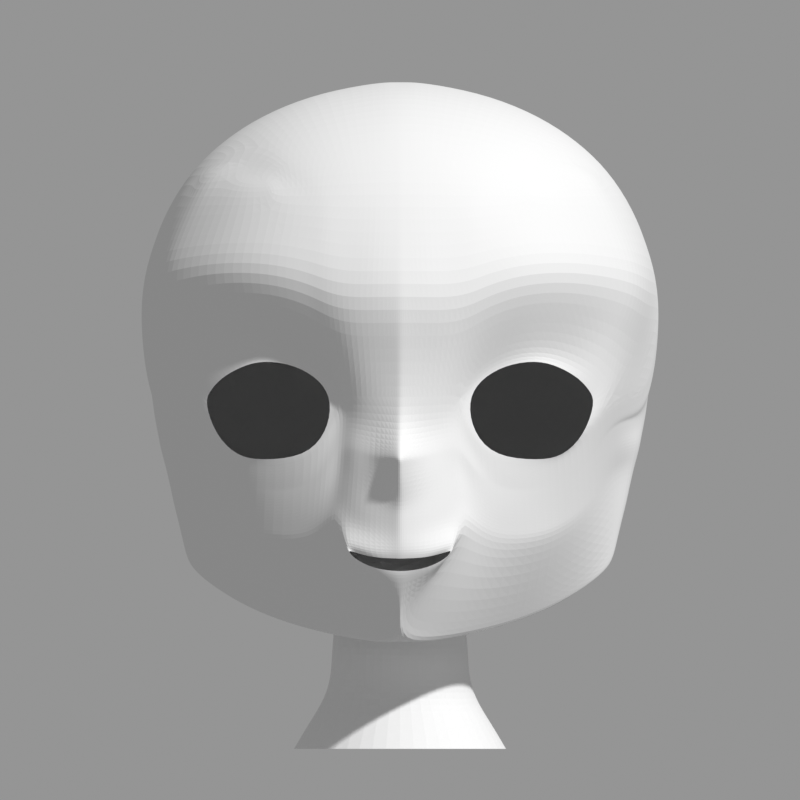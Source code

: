 # Source: face_s10_human.blend  (saved by Blender 5.2.44; exported with 4.5.12 LTS)
import bpy
from mathutils import Matrix  # noqa: F401  (used for matrix-valued properties, if any)

bpy.ops.wm.read_factory_settings(use_empty=True)
scene = bpy.context.scene
scene.name = 'Scene'

# ---- collections
col_ref = bpy.data.collections.new('REF'); scene.collection.children.link(col_ref)
col_model = bpy.data.collections.new('MODEL'); scene.collection.children.link(col_model)
col_guide = bpy.data.collections.new('GUIDE'); scene.collection.children.link(col_guide)

# ---- cameras
cam_cam_front = bpy.data.cameras.new('CAM_front')
cam_cam_front.type = 'ORTHO'
cam_cam_front.clip_start = 0.01
cam_cam_front.clip_end = 10.0
cam_cam_front.ortho_scale = 0.7168
cam_cam_a45 = bpy.data.cameras.new('CAM_a45')
cam_cam_a45.type = 'ORTHO'
cam_cam_a45.clip_start = 0.01
cam_cam_a45.clip_end = 10.0
cam_cam_a45.ortho_scale = 0.7168
cam_cam_side = bpy.data.cameras.new('CAM_side')
cam_cam_side.type = 'ORTHO'
cam_cam_side.clip_start = 0.01
cam_cam_side.clip_end = 10.0
cam_cam_side.ortho_scale = 0.7168

# ---- meshes
me_face = bpy.data.meshes.new('Face')
me_face.from_pydata([(-0.06542, -0.1779, -0.0243), (-0.07069, -0.1752, 0.02243), (-0.1225, -0.1593, 0.04087), (-0.1608, -0.1282, 0.02446), (-0.1753, -0.1097, 0.00313), (-0.1652, -0.1218, -0.02684), (-0.125, -0.1456, -0.04934), (-0.08466, -0.1694, -0.04613), (-0.06127, -0.1804, -0.02252), (-0.06734, -0.1778, 0.02789), (-0.12, -0.1593, 0.0492), (-0.1705, -0.1198, 0.03297), (-0.1908, -0.09329, 0.009986), (-0.1685, -0.1147, -0.02671), (-0.1217, -0.1456, -0.05488), (-0.08283, -0.1704, -0.04931), (-0.06056, -0.1794, 0.003511), (-0.05193, -0.1829, 0.00421), (-0.09238, -0.1707, 0.04413), (-0.1463, -0.137, 0.04515), (-0.1427, -0.1444, 0.03495), (-0.1807, -0.1083, 0.02275), (-0.1703, -0.1169, 0.01303), (-0.1484, -0.1302, -0.04689), (-0.1461, -0.1337, -0.04558), (-0.09342, -0.1689, 0.03635), (0.0, -0.2212, -0.1372), (-0.02433, -0.2176, -0.1363), (-0.042, -0.2068, -0.1311), (-0.047, -0.2095, -0.1293), (-0.04199, -0.2105, -0.1368), (-0.02423, -0.2163, -0.146), (0.0, -0.2167, -0.1484), (0.0, -0.224, -0.1309), (-0.02747, -0.2193, -0.1301), (-0.04759, -0.2091, -0.1242), (-0.05085, -0.2042, -0.1234), (-0.04639, -0.2067, -0.1361), (-0.02747, -0.2119, -0.1507), (0.0, -0.2146, -0.1547), (0.0, -0.2163, 0.00421), (0.0, -0.2203, -0.02345), (0.0, -0.2502, -0.04775), (0.0, -0.2282, -0.0882), (0.0, -0.1715, -0.2184), (-0.03694, -0.1312, -0.2118), (-0.07318, -0.09713, -0.2039), (-0.109, -0.06489, -0.1934), (-0.1431, -0.0374, -0.1785), (-0.1741, -0.01233, -0.158), (-0.1913, 0.0084, -0.1419), (-0.06206, -0.1867, -0.109), (-0.07068, -0.1677, -0.1171), (-0.08751, -0.1508, -0.1266), (-0.1245, -0.1247, -0.1241), (-0.1505, -0.09731, -0.1127), (-0.1739, -0.06828, -0.09237), (-0.1924, -0.008802, -0.05853), (0.0, -0.2402, -0.0693), (0.0, -0.2267, -0.09985), (0.0, -0.2249, -0.1167), (0.0, -0.1932, -0.1849), (-0.05729, -0.1829, -0.09004), (-0.05579, -0.182, -0.07322), (-0.05309, -0.1815, -0.05608), (-0.05236, -0.1831, -0.03735), (-0.05072, -0.183, -0.01408), (-0.06284, -0.1783, -0.03829), (-0.06441, -0.1787, -0.05406), (-0.06597, -0.1766, -0.06983), (-0.06754, -0.1745, -0.0856), (-0.06911, -0.1724, -0.1014), (-0.08361, -0.168, -0.06219), (-0.08439, -0.1644, -0.07508), (-0.08517, -0.1622, -0.08796), (-0.08595, -0.1589, -0.1008), (-0.08673, -0.1545, -0.1137), (-0.1222, -0.1421, -0.06642), (-0.1227, -0.1386, -0.07796), (-0.1231, -0.1351, -0.08951), (-0.1236, -0.1316, -0.101), (-0.124, -0.1282, -0.1126), (-0.1488, -0.1247, -0.05786), (-0.1491, -0.1192, -0.06883), (-0.1495, -0.1137, -0.0798), (-0.1498, -0.1083, -0.09077), (-0.1502, -0.1028, -0.1017), (-0.1694, -0.107, -0.03765), (-0.1703, -0.09923, -0.0486), (-0.1712, -0.09149, -0.05954), (-0.1721, -0.08375, -0.07048), (-0.173, -0.07601, -0.08143), (-0.1911, -0.07921, -0.001434), (-0.1913, -0.06512, -0.01285), (-0.1916, -0.05104, -0.02427), (-0.1919, -0.03696, -0.03569), (-0.1921, -0.02288, -0.04711), (-0.03036, -0.1856, -0.1604), (-0.05381, -0.1576, -0.1644), (-0.08034, -0.131, -0.1653), (-0.1167, -0.09798, -0.1588), (-0.1468, -0.06735, -0.1456), (-0.174, -0.0403, -0.1252), (-0.1931, -0.0002008, -0.09279), (-0.03855, -0.2003, 0.00421), (-0.01928, -0.2107, 0.00421), (-0.04044, -0.1946, -0.01697), (-0.04233, -0.1965, -0.03814), (-0.04311, -0.1974, -0.05616), (-0.04421, -0.1985, -0.07442), (-0.04532, -0.1988, -0.09111), (-0.04552, -0.1989, -0.1078), (-0.02075, -0.2061, -0.02056), (-0.02222, -0.212, -0.04533), (-0.02368, -0.2136, -0.0638), (-0.02515, -0.2131, -0.08274), (-0.02662, -0.2135, -0.09855), (-0.02719, -0.2135, -0.1144), (-0.01973, -0.195, -0.1643), (-0.2222, 0.0076, 0.009986), (-0.2189, 0.007859, -0.001434), (-0.2143, 0.009977, -0.01204), (-0.2138, 0.0105, -0.02427), (-0.2153, 0.0105, -0.03569), (-0.2129, 0.0105, -0.04711), (-0.2102, 0.0105, -0.05853), (-0.2035, 0.0105, -0.09279), (-0.1894, 0.01333, -0.1412), (-0.1741, -0.002921, -0.158), (-0.1431, -0.01886, -0.1721), (-0.109, -0.03691, -0.185), (-0.07318, -0.04893, -0.1941), (-0.03694, -0.05628, -0.1984), (0.0, -0.05751, -0.2004), (0.0, -0.2249, 0.05066), (-0.0215, -0.2187, 0.05066), (-0.043, -0.2125, 0.05066), (-0.06085, -0.203, 0.05771), (-0.07578, -0.1991, 0.06842), (-0.1035, -0.1887, 0.0806), (-0.1345, -0.1713, 0.0844), (-0.1639, -0.1448, 0.08136), (-0.1912, -0.113, 0.07223), (-0.2021, -0.09294, 0.06456), (-0.2131, -0.0617, 0.05499), (-0.2299, 0.004777, 0.05499), (0.0, -0.2385, 0.09759), (-0.02474, -0.2353, 0.09715), (-0.0485, -0.229, 0.09668), (-0.06834, -0.2227, 0.1012), (-0.08296, -0.2159, 0.1084), (-0.1123, -0.2047, 0.1169), (-0.1456, -0.1834, 0.1197), (-0.1778, -0.154, 0.1178), (-0.2079, -0.1147, 0.1118), (-0.2213, -0.08922, 0.1066), (-0.229, -0.04844, 0.1), (-0.2317, 0.00918, 0.1003), (0.0, -0.2198, 0.1436), (-0.02217, -0.2187, 0.1436), (-0.04433, -0.2142, 0.1436), (-0.06355, -0.2095, 0.1465), (-0.07682, -0.204, 0.1495), (-0.1047, -0.1904, 0.1535), (-0.1357, -0.1699, 0.1548), (-0.1657, -0.1422, 0.1538), (-0.1941, -0.1037, 0.1507), (-0.2065, -0.07951, 0.1482), (-0.219, -0.03951, 0.145), (-0.2252, 0.0105, 0.1375), (0.0, -0.1992, 0.19), (-0.02011, -0.1982, 0.19), (-0.04021, -0.1953, 0.19), (-0.06032, -0.1902, 0.19), (-0.07024, -0.1868, 0.19), (-0.09635, -0.1752, 0.19), (-0.1301, -0.1531, 0.19), (-0.1525, -0.1309, 0.19), (-0.1779, -0.09498, 0.19), (-0.1884, -0.07255, 0.19), (-0.199, -0.03588, 0.19), (0.0, -0.2423, -0.04167), (-0.05195, -0.1831, -0.03154), (-0.06401, -0.1786, -0.05011), (-0.0842, -0.1653, -0.07186), (-0.1225, -0.1395, -0.07508), (-0.149, -0.1206, -0.06608), (-0.1701, -0.1012, -0.04586), (-0.1913, -0.06864, -0.009998), (-0.04186, -0.196, -0.03285), (-0.02185, -0.2105, -0.03914), (-0.2173, 0.008811, -0.009998), (0.0, -0.2473, -0.05314), (-0.05254, -0.1827, -0.04204), (-0.0648, -0.1782, -0.058), (-0.08459, -0.1639, -0.0783), (-0.1228, -0.1378, -0.08085), (-0.1492, -0.1178, -0.07157), (-0.1705, -0.0973, -0.05133), (-0.1914, -0.0616, -0.01571), (-0.04252, -0.1967, -0.04265), (-0.02258, -0.2124, -0.04995), (-0.2144, 0.01074, -0.01571), (-0.005963, -0.2203, -0.137), (-0.006869, -0.2228, -0.1307), (-0.004819, -0.2149, 0.00421), (-0.005187, -0.2167, -0.02272), (-0.005554, -0.2403, -0.04714), (-0.005921, -0.2336, -0.06793), (-0.006289, -0.2244, -0.08683), (-0.006656, -0.2234, -0.09952), (-0.006798, -0.222, -0.1161), (-0.005375, -0.2234, 0.05066), (-0.007245, -0.2377, 0.09746), (-0.005542, -0.2195, 0.1436), (-0.005026, -0.199, 0.19), (-0.005462, -0.2344, -0.04104), (-0.005646, -0.2386, -0.05234), (-0.005989, -0.2167, -0.1483), (-0.005866, -0.2145, -0.1545), (-0.03778, -0.1325, -0.2094), (-0.07354, -0.09882, -0.202), (-0.1094, -0.06654, -0.1917), (-0.1433, -0.0389, -0.1769), (-0.1741, -0.01373, -0.1564), (-0.1939, 0.00797, -0.1253), (-0.001518, -0.1662, -0.2096), (-0.0009864, -0.1933, -0.1839), (-0.1939, 0.0105, -0.1253), (0.0, -0.1649, 0.2307), (-0.005026, -0.1647, 0.2307), (-0.02011, -0.1639, 0.2305), (0.0, -0.121, 0.261), (-0.005026, -0.1209, 0.261), (-0.02011, -0.1202, 0.2606), (0.0, -0.07136, 0.2806), (-0.005026, -0.07132, 0.2805), (-0.02011, -0.07066, 0.28), (0.0, -0.0188, 0.2887), (-0.005026, -0.01876, 0.2887), (-0.02011, -0.01828, 0.2887), (0.0, 0.03467, 0.2887), (-0.005026, 0.03468, 0.2886), (-0.02011, 0.0349, 0.2874), (0.0, 0.08653, 0.2759), (-0.005026, 0.08653, 0.2758), (-0.02011, 0.08662, 0.2751), (0.0, 0.1347, 0.253), (-0.005026, 0.1347, 0.253), (-0.02011, 0.1346, 0.2522), (0.0, 0.1761, 0.2194), (-0.005026, 0.1761, 0.2194), (-0.02011, 0.1757, 0.2186), (0.0, 0.2073, 0.1762), (-0.005026, 0.2072, 0.1762), (-0.02011, 0.2067, 0.1755), (0.0, 0.2258, 0.1263), (-0.005026, 0.2258, 0.1263), (-0.02011, 0.2251, 0.1258), (0.0, 0.2324, 0.07353), (-0.005026, 0.2323, 0.07351), (-0.02011, 0.2315, 0.07312), (0.0, 0.2275, 0.02053), (-0.005026, 0.2274, 0.02052), (-0.02011, 0.2265, 0.02032), (0.0, 0.2107, -0.03), (-0.005026, 0.2107, -0.03), (-0.02011, 0.2098, -0.03), (0.0, 0.007995, 0.2901), (-0.005063, 0.008017, 0.2901), (-0.02031, 0.008393, 0.2901), (0.0, 0.06095, 0.2834), (-0.005056, 0.06097, 0.2834), (-0.02024, 0.06118, 0.2826), (-0.03926, 0.1989, -0.04566), (-0.05942, 0.184, -0.06066), (-0.07942, 0.1649, -0.07353), (-0.09812, 0.15, -0.0835), (-0.1267, 0.1218, -0.09041), (-0.1439, 0.1012, -0.09465), (-0.1622, 0.0818, -0.1002), (-0.1783, 0.05799, -0.1042), (-0.193, 0.03881, -0.1142), (-0.04997, -0.1615, 0.2271), (-0.05774, -0.1192, 0.2549), (-0.06347, -0.07278, 0.2725), (-0.06753, -0.02708, 0.2807), (-0.07036, 0.01001, 0.2812), (-0.07263, 0.04411, 0.277), (-0.07429, 0.07764, 0.2682), (-0.0751, 0.1124, 0.2534), (-0.07425, 0.1516, 0.2274), (-0.07156, 0.1858, 0.1909), (-0.06711, 0.2099, 0.1463), (-0.06161, 0.2227, 0.09725), (-0.05539, 0.2249, 0.04709), (-0.04811, 0.2165, -0.001356), (-0.07811, -0.1554, 0.2226), (-0.09295, -0.1133, 0.2462), (-0.1037, -0.06862, 0.2604), (-0.1112, -0.02528, 0.2659), (-0.1165, 0.01397, 0.2644), (-0.1204, 0.05065, 0.2572), (-0.1228, 0.08622, 0.2443), (-0.1234, 0.1214, 0.2245), (-0.1212, 0.155, 0.1957), (-0.1158, 0.1827, 0.1583), (-0.1079, 0.2015, 0.115), (-0.09824, 0.2107, 0.06881), (-0.08719, 0.2105, 0.02253), (-0.07449, 0.2014, -0.0214), (-0.1038, -0.1461, 0.2177), (-0.1255, -0.1015, 0.2354), (-0.1395, -0.05811, 0.244), (-0.149, -0.01754, 0.2452), (-0.1555, 0.01946, 0.2401), (-0.16, 0.05428, 0.2295), (-0.1624, 0.08768, 0.2132), (-0.1619, 0.1192, 0.1904), (-0.158, 0.1474, 0.1604), (-0.1507, 0.1699, 0.1243), (-0.1408, 0.1848, 0.08399), (-0.1286, 0.1916, 0.04182), (-0.1146, 0.1904, 3.404e-05), (-0.09844, 0.1815, -0.03918), (-0.1153, -0.1391, 0.2118), (-0.1759, -0.06674, 0.2067), (-0.1702, -0.04072, 0.2241), (-0.1795, -0.005041, 0.2198), (-0.1857, 0.02578, 0.2105), (-0.1899, 0.05529, 0.1968), (-0.1912, 0.08362, 0.1781), (-0.1895, 0.1099, 0.1541), (-0.1845, 0.1329, 0.125), (-0.1763, 0.1508, 0.09145), (-0.1655, 0.1627, 0.05497), (-0.1524, 0.168, 0.01728), (-0.137, 0.1663, -0.01966), (-0.1191, 0.1578, -0.05399), (-0.2014, 0.01264, 0.1909), (-0.2068, 0.03186, 0.1778), (-0.2098, 0.05377, 0.1616), (-0.21, 0.07584, 0.1419), (-0.2074, 0.09655, 0.1184), (-0.202, 0.1146, 0.09135), (-0.1936, 0.1285, 0.06118), (-0.183, 0.1379, 0.02889), (-0.1697, 0.1416, -0.003982), (-0.1541, 0.1397, -0.03607), (-0.1362, 0.1321, -0.06576), (-0.2163, 0.02062, 0.1602), (-0.2204, 0.03373, 0.144), (-0.2221, 0.04942, 0.1263), (-0.2213, 0.06571, 0.1067), (-0.2183, 0.08123, 0.0848), (-0.2123, 0.09452, 0.06053), (-0.204, 0.1048, 0.0342), (-0.1941, 0.1118, 0.006278), (-0.1815, 0.1143, -0.02187), (-0.1664, 0.1121, -0.04907), (-0.152, 0.1054, -0.07398), (-0.2259, 0.02282, 0.1283), (-0.2284, 0.03181, 0.1095), (-0.2284, 0.04257, 0.09132), (-0.2267, 0.05392, 0.07295), (-0.2226, 0.06457, 0.05362), (-0.2172, 0.07402, 0.03271), (-0.2099, 0.08136, 0.0103), (-0.2003, 0.08587, -0.01299), (-0.1886, 0.08721, -0.03657), (-0.184, 0.08501, -0.06534), (-0.1687, 0.08272, -0.08539), (-0.233, 0.02105, 0.09507), (-0.2331, 0.02828, 0.07358), (-0.2318, 0.03511, 0.05557), (-0.2293, 0.04269, 0.0394), (-0.2253, 0.04977, 0.02304), (-0.2234, 0.05606, 0.005936), (-0.2204, 0.06155, -0.01243), (-0.2111, 0.0653, -0.03172), (-0.1994, 0.06622, -0.04973), (-0.188, 0.06481, -0.0712), (-0.1804, 0.05905, -0.09051), (-0.231, 0.01766, 0.05563), (-0.228, 0.02053, 0.03527), (-0.2262, 0.02392, 0.0203), (-0.2232, 0.02736, 0.009123), (-0.2196, 0.03062, -0.001492), (-0.2186, 0.03329, -0.01392), (-0.2164, 0.03507, -0.0276), (-0.2141, 0.0358, -0.04168), (-0.209, 0.03529, -0.05645), (-0.205, 0.03308, -0.07333), (-0.1998, 0.03052, -0.09038), (-0.1358, -0.1101, 0.2172), (-0.1633, -0.06093, 0.2233), (-0.168, -0.08843, 0.2119), (-0.2065, -0.04284, 0.009986), (-0.1202, -0.1478, 0.2009), (-0.1107, -0.1659, 0.19), (-0.1442, -0.1205, 0.2036), (-0.1322, -0.1342, 0.2022), (0.0, -0.052, -0.196), (-0.029, -0.04423, -0.1928), (-0.05023, -0.023, -0.184), (-0.058, 0.006, -0.172), (-0.05023, 0.035, -0.16), (-0.029, 0.05623, -0.1512), (0.0, 0.064, -0.148), (0.0, -0.05589, -0.2041), (-0.03396, -0.05113, -0.2014), (-0.06104, -0.03969, -0.1961), (-0.0832, -0.02663, -0.1886), (-0.1023, -0.01164, -0.1797), (-0.1185, 5.673e-05, -0.1711), (-0.1264, 0.01103, -0.1615), (-0.128, 0.0279, -0.1463), (-0.1198, 0.04106, -0.14), (-0.1099, 0.05753, -0.1363), (-0.09848, 0.07134, -0.1319), (-0.08689, 0.08555, -0.1283), (-0.06704, 0.1046, -0.123), (-0.05403, 0.1143, -0.1171), (-0.03991, 0.1257, -0.1099), (-0.02609, 0.1343, -0.1019), (-0.01325, 0.1404, -0.09378), (-0.003312, 0.141, -0.09372), (0.0, 0.1411, -0.09372), (0.0, -0.0623, -0.2181), (-0.03202, -0.05372, -0.2181), (-0.05547, -0.03028, -0.2181), (-0.06405, 0.00175, -0.2181), (-0.05547, 0.03378, -0.2181), (-0.03202, 0.05722, -0.2181), (0.0, 0.0658, -0.2181), (0.0, -0.0567, -0.2404), (-0.03202, -0.04812, -0.2404), (-0.05547, -0.02468, -0.2404), (-0.06405, 0.00735, -0.2404), (-0.05547, 0.03937, -0.2404), (-0.03202, 0.06282, -0.2404), (0.0, 0.0714, -0.2404), (0.0, -0.0574, -0.2628), (-0.03517, -0.04797, -0.2628), (-0.06092, -0.02222, -0.2628), (-0.07035, 0.01295, -0.2628), (-0.06092, 0.04812, -0.2628), (-0.03517, 0.07387, -0.2628), (0.0, 0.0833, -0.2628), (0.0, -0.0763, -0.2853), (-0.04287, -0.06481, -0.2853), (-0.07426, -0.03342, -0.2853), (-0.08575, 0.00945, -0.2853), (-0.07426, 0.05232, -0.2853), (-0.04287, 0.08371, -0.2853), (0.0, 0.0952, -0.2853), (0.0, -0.0924, -0.3076), (-0.0497, -0.07908, -0.3076), (-0.08608, -0.0427, -0.3076), (-0.0994, 0.007, -0.3076), (-0.08608, 0.0567, -0.3076), (-0.0497, 0.09308, -0.3076), (0.0, 0.1064, -0.3076)], [], [(17, 9, 1, 16), (18, 10, 2, 25), (19, 11, 3, 20), (21, 12, 4, 22), (4, 12, 13, 5), (23, 14, 6, 24), (6, 14, 15, 7), (7, 15, 8, 0), (16, 0, 8, 17), (25, 1, 9, 18), (20, 2, 10, 19), (22, 3, 11, 21), (24, 5, 13, 23), (203, 204, 34, 27), (27, 34, 35, 28), (28, 35, 36, 29), (29, 36, 37, 30), (30, 37, 38, 31), (218, 219, 39, 32), (62, 71, 52, 51), (71, 76, 53, 52), (76, 81, 54, 53), (81, 86, 55, 54), (86, 91, 56, 55), (91, 96, 57, 56), (226, 220, 45, 44), (220, 221, 46, 45), (221, 222, 47, 46), (222, 223, 48, 47), (223, 224, 49, 48), (224, 225, 50, 49), (13, 12, 92, 87), (187, 188, 93, 88), (198, 199, 94, 89), (89, 94, 95, 90), (90, 95, 96, 91), (23, 13, 87, 82), (186, 187, 88, 83), (197, 198, 89, 84), (84, 89, 90, 85), (85, 90, 91, 86), (14, 23, 82, 77), (185, 186, 83, 78), (196, 197, 84, 79), (79, 84, 85, 80), (80, 85, 86, 81), (15, 14, 77, 72), (184, 185, 78, 73), (195, 196, 79, 74), (74, 79, 80, 75), (75, 80, 81, 76), (8, 15, 72, 67), (183, 184, 73, 68), (194, 195, 74, 69), (69, 74, 75, 70), (70, 75, 76, 71), (17, 8, 67, 66), (182, 183, 68, 65), (193, 194, 69, 64), (64, 69, 70, 63), (63, 70, 71, 62), (56, 57, 103, 102), (55, 56, 102, 101), (54, 55, 101, 100), (53, 54, 100, 99), (52, 53, 99, 98), (51, 52, 98, 97), (17, 66, 106, 104), (182, 65, 107, 189), (193, 64, 108, 200), (64, 63, 109, 108), (63, 62, 110, 109), (62, 51, 111, 110), (51, 36, 35, 111), (104, 106, 112, 105), (189, 107, 113, 190), (200, 108, 114, 201), (108, 109, 115, 114), (109, 110, 116, 115), (110, 111, 117, 116), (111, 35, 34, 117), (205, 206, 41, 40), (216, 207, 42, 181), (217, 208, 58, 192), (208, 209, 43, 58), (209, 210, 59, 43), (210, 211, 60, 59), (211, 204, 33, 60), (118, 38, 37, 36), (227, 61, 39, 219), (227, 226, 44, 61), (118, 36, 51, 97), (119, 120, 92, 12, 397), (191, 121, 93, 188), (202, 122, 94, 199), (122, 123, 95, 94), (123, 124, 96, 95), (124, 125, 57, 96), (125, 126, 103, 57), (228, 127, 50, 225), (127, 128, 49, 50), (128, 129, 48, 49), (129, 130, 47, 48), (130, 131, 46, 47), (131, 132, 45, 46), (132, 133, 44, 45), (212, 135, 105, 205), (135, 136, 104, 105), (136, 137, 17, 104), (137, 138, 9, 17), (138, 139, 18, 9), (139, 140, 10, 18), (140, 141, 19, 10), (141, 142, 11, 19), (142, 143, 21, 11), (143, 144, 12, 21), (213, 147, 135, 212), (147, 148, 136, 135), (148, 149, 137, 136), (149, 150, 138, 137), (150, 151, 139, 138), (151, 152, 140, 139), (152, 153, 141, 140), (153, 154, 142, 141), (154, 155, 143, 142), (155, 156, 144, 143), (156, 157, 145, 144), (214, 159, 147, 213), (159, 160, 148, 147), (160, 161, 149, 148), (161, 162, 150, 149), (162, 163, 151, 150), (163, 164, 152, 151), (164, 165, 153, 152), (165, 166, 154, 153), (166, 167, 155, 154), (167, 168, 156, 155), (168, 169, 157, 156), (215, 171, 159, 214), (171, 172, 160, 159), (172, 173, 161, 160), (173, 174, 162, 161), (174, 175, 163, 162), (175, 399, 176, 164, 163), (176, 177, 165, 164), (177, 178, 166, 165), (178, 179, 167, 166), (179, 180, 168, 167), (120, 191, 188, 92), (206, 216, 181, 41), (106, 189, 190, 112), (66, 182, 189, 106), (66, 67, 183, 182), (67, 72, 184, 183), (72, 77, 185, 184), (77, 82, 186, 185), (82, 87, 187, 186), (87, 92, 188, 187), (121, 202, 199, 93), (207, 217, 192, 42), (107, 200, 201, 113), (65, 193, 200, 107), (65, 68, 194, 193), (68, 73, 195, 194), (73, 78, 196, 195), (78, 83, 197, 196), (83, 88, 198, 197), (88, 93, 199, 198), (113, 201, 217, 207), (112, 190, 216, 206), (170, 215, 214, 158), (158, 214, 213, 146), (146, 213, 212, 134), (134, 212, 205, 40), (117, 34, 204, 211), (116, 117, 211, 210), (115, 116, 210, 209), (114, 115, 209, 208), (201, 114, 208, 217), (190, 113, 207, 216), (105, 112, 206, 205), (26, 33, 204, 203), (126, 228, 225, 103), (118, 97, 226, 227), (118, 227, 219, 38), (102, 103, 225, 224), (101, 102, 224, 223), (100, 101, 223, 222), (99, 100, 222, 221), (98, 99, 221, 220), (97, 98, 220, 226), (31, 38, 219, 218), (229, 230, 215, 170), (230, 231, 171, 215), (232, 233, 230, 229), (233, 234, 231, 230), (235, 236, 233, 232), (236, 237, 234, 233), (238, 239, 236, 235), (239, 240, 237, 236), (268, 269, 239, 238), (269, 270, 240, 239), (271, 272, 242, 241), (272, 273, 243, 242), (247, 248, 245, 244), (248, 249, 246, 245), (250, 251, 248, 247), (251, 252, 249, 248), (253, 254, 251, 250), (254, 255, 252, 251), (256, 257, 254, 253), (257, 258, 255, 254), (259, 260, 257, 256), (260, 261, 258, 257), (262, 263, 260, 259), (263, 264, 261, 260), (265, 266, 263, 262), (266, 267, 264, 263), (242, 243, 270, 269), (241, 242, 269, 268), (245, 246, 273, 272), (244, 245, 272, 271), (231, 283, 172, 171), (234, 284, 283, 231), (237, 285, 284, 234), (240, 286, 285, 237), (270, 287, 286, 240), (243, 288, 287, 270), (273, 289, 288, 243), (246, 290, 289, 273), (249, 291, 290, 246), (252, 292, 291, 249), (255, 293, 292, 252), (258, 294, 293, 255), (261, 295, 294, 258), (264, 296, 295, 261), (267, 274, 296, 264), (283, 297, 173, 172), (284, 298, 297, 283), (285, 299, 298, 284), (286, 300, 299, 285), (287, 301, 300, 286), (288, 302, 301, 287), (289, 303, 302, 288), (290, 304, 303, 289), (291, 305, 304, 290), (292, 306, 305, 291), (293, 307, 306, 292), (294, 308, 307, 293), (295, 309, 308, 294), (296, 310, 309, 295), (274, 275, 310, 296), (297, 311, 174, 173), (298, 312, 311, 297), (299, 313, 312, 298), (300, 314, 313, 299), (301, 315, 314, 300), (302, 316, 315, 301), (303, 317, 316, 302), (304, 318, 317, 303), (305, 319, 318, 304), (306, 320, 319, 305), (307, 321, 320, 306), (308, 322, 321, 307), (309, 323, 322, 308), (310, 324, 323, 309), (275, 276, 324, 310), (311, 325, 175, 174), (394, 325, 311, 312), (314, 328, 327, 313), (315, 329, 328, 314), (316, 330, 329, 315), (317, 331, 330, 316), (318, 332, 331, 317), (319, 333, 332, 318), (320, 334, 333, 319), (321, 335, 334, 320), (322, 336, 335, 321), (323, 337, 336, 322), (324, 338, 337, 323), (276, 277, 338, 324), (145, 157, 372, 383), (144, 145, 397, 12), (179, 326, 395, 327, 180), (329, 340, 339, 328), (330, 341, 340, 329), (331, 342, 341, 330), (332, 343, 342, 331), (333, 344, 343, 332), (334, 345, 344, 333), (335, 346, 345, 334), (336, 347, 346, 335), (337, 348, 347, 336), (338, 349, 348, 337), (277, 278, 349, 338), (340, 351, 350, 339), (341, 352, 351, 340), (342, 353, 352, 341), (343, 354, 353, 342), (344, 355, 354, 343), (345, 356, 355, 344), (346, 357, 356, 345), (347, 358, 357, 346), (348, 359, 358, 347), (349, 360, 359, 348), (278, 279, 360, 349), (351, 362, 361, 350), (352, 363, 362, 351), (353, 364, 363, 352), (354, 365, 364, 353), (355, 366, 365, 354), (356, 367, 366, 355), (357, 368, 367, 356), (358, 369, 368, 357), (359, 370, 369, 358), (360, 371, 370, 359), (279, 280, 371, 360), (362, 373, 372, 361), (363, 374, 373, 362), (364, 375, 374, 363), (365, 376, 375, 364), (366, 377, 376, 365), (367, 378, 377, 366), (368, 379, 378, 367), (369, 380, 379, 368), (370, 381, 380, 369), (371, 382, 381, 370), (280, 281, 382, 371), (373, 384, 383, 372), (374, 385, 384, 373), (375, 386, 385, 374), (376, 387, 386, 375), (377, 388, 387, 376), (378, 389, 388, 377), (379, 390, 389, 378), (380, 391, 390, 379), (381, 392, 391, 380), (382, 393, 392, 381), (281, 282, 393, 382), (384, 120, 119, 383), (385, 191, 120, 384), (386, 121, 191, 385), (387, 202, 121, 386), (388, 122, 202, 387), (389, 123, 122, 388), (390, 124, 123, 389), (391, 125, 124, 390), (392, 126, 125, 391), (393, 228, 126, 392), (282, 127, 228, 393), (157, 169, 361, 372), (175, 325, 398, 399), (394, 400, 401, 398, 325), (327, 328, 339, 180), (168, 180, 339, 169), (361, 169, 339, 350), (312, 313, 327, 395), (326, 396, 394, 312, 395), (178, 396, 326, 179), (177, 400, 394, 396, 178), (397, 145, 383, 119), (176, 399, 398, 401), (177, 176, 401, 400), (133, 132, 410, 409), (132, 131, 411, 410), (131, 130, 412, 411), (130, 129, 413, 412), (129, 128, 414, 413), (128, 127, 415, 414), (127, 282, 416, 415), (282, 281, 417, 416), (281, 280, 418, 417), (280, 279, 419, 418), (279, 278, 420, 419), (278, 277, 421, 420), (277, 276, 422, 421), (276, 275, 423, 422), (275, 274, 424, 423), (274, 267, 425, 424), (267, 266, 426, 425), (266, 265, 427, 426), (409, 410, 403, 402), (410, 411, 404, 403), (412, 413, 414, 405), (405, 404, 411, 412), (417, 418, 419, 406), (406, 405, 416, 417), (405, 414, 415, 416), (420, 421, 422, 407), (407, 406, 419, 420), (424, 425, 426, 427), (427, 408, 423, 424), (408, 407, 422, 423), (402, 403, 429, 428), (403, 404, 430, 429), (404, 405, 431, 430), (405, 406, 432, 431), (406, 407, 433, 432), (407, 408, 434, 433), (428, 429, 436, 435), (429, 430, 437, 436), (430, 431, 438, 437), (431, 432, 439, 438), (432, 433, 440, 439), (433, 434, 441, 440), (435, 436, 443, 442), (436, 437, 444, 443), (437, 438, 445, 444), (438, 439, 446, 445), (439, 440, 447, 446), (440, 441, 448, 447), (442, 443, 450, 449), (443, 444, 451, 450), (444, 445, 452, 451), (445, 446, 453, 452), (446, 447, 454, 453), (447, 448, 455, 454), (449, 450, 457, 456), (450, 451, 458, 457), (451, 452, 459, 458), (452, 453, 460, 459), (453, 454, 461, 460), (454, 455, 462, 461)])
me_face.update()

# ---- objects
ob_ref_front = bpy.data.objects.new('REF_front', None)
ob_ref_a45 = bpy.data.objects.new('REF_a45', None)
ob_ref_side = bpy.data.objects.new('REF_side', None)
ob_cam_front = bpy.data.objects.new('CAM_front', cam_cam_front)
ob_cam_a45 = bpy.data.objects.new('CAM_a45', cam_cam_a45)
ob_cam_side = bpy.data.objects.new('CAM_side', cam_cam_side)
ob_face = bpy.data.objects.new('Face', me_face)

# ---- transforms, parenting, visibility, modifiers, constraints
ob_ref_front.location = (0.0, 0.6, 0.00455)
ob_ref_front.rotation_euler = (1.571, 0.0, -0.0)
ob_ref_front.empty_display_type = 'IMAGE'
ob_ref_front.empty_display_size = 0.7168
ob_ref_front.show_empty_image_only_axis_aligned = True
ob_ref_front.use_empty_image_alpha = True
ob_ref_front.color = (1.0, 1.0, 1.0, 0.6)
ob_ref_front.hide_select = True
ob_ref_a45.location = (0.4243, 0.4243, 0.00455)
ob_ref_a45.rotation_euler = (1.571, 0.0, -0.7854)
ob_ref_a45.empty_display_type = 'IMAGE'
ob_ref_a45.empty_display_size = 0.7168
ob_ref_a45.show_empty_image_only_axis_aligned = True
ob_ref_a45.use_empty_image_alpha = True
ob_ref_a45.color = (1.0, 1.0, 1.0, 0.6)
ob_ref_a45.hide_select = True
ob_ref_side.location = (0.6, 3.674e-17, 0.00455)
ob_ref_side.rotation_euler = (1.571, 0.0, -1.571)
ob_ref_side.empty_display_type = 'IMAGE'
ob_ref_side.empty_display_size = 0.7168
ob_ref_side.show_empty_image_only_axis_aligned = True
ob_ref_side.use_empty_image_alpha = True
ob_ref_side.color = (1.0, 1.0, 1.0, 0.6)
ob_ref_side.hide_select = True
ob_cam_front.location = (-0.0, -2.0, 0.00455)
ob_cam_front.rotation_euler = (1.571, 0.0, -0.0)
ob_cam_a45.location = (-1.414, -1.414, 0.00455)
ob_cam_a45.rotation_euler = (1.571, 0.0, -0.7854)
ob_cam_side.location = (-2.0, -1.225e-16, 0.00455)
ob_cam_side.rotation_euler = (1.571, 0.0, -1.571)
ob_face.location = (0.0, 0.0, 0.0)
_m = ob_face.modifiers.new('Mirror', 'MIRROR')
_m.use_clip = True
_m = ob_face.modifiers.new('Subdivision', 'SUBSURF')
_m.show_only_control_edges = False

# ---- collection membership
col_ref.objects.link(ob_ref_front)
col_ref.objects.link(ob_ref_a45)
col_ref.objects.link(ob_ref_side)
col_ref.objects.link(ob_cam_front)
col_ref.objects.link(ob_cam_a45)
col_ref.objects.link(ob_cam_side)
col_model.objects.link(ob_face)

# ---- scene / render settings (as saved in the file)
scene.camera = ob_cam_front
scene.frame_start = 1; scene.frame_end = 250; scene.frame_set(1)
scene.render.engine = 'BLENDER_WORKBENCH'
scene.render.resolution_x = 1024
scene.render.resolution_y = 1024
scene.render.bake_bias = 0.0
scene.render.bake_samples = 0
scene.render.compositor_device = 'GPU'
scene.eevee.use_volume_custom_range = False
scene.eevee.fast_gi_thickness_near = 0.1
scene.eevee.fast_gi_thickness_far = 0.0
scene.eevee.ray_tracing_options.screen_trace_thickness = 0.1
scene.view_settings.view_transform = 'Standard'
bpy.context.view_layer.update()

# ---- added for rendering (the .blend has no usable light): sun + grey world if the file has none
light_auto_sun = bpy.data.lights.new('AutoSun', 'SUN')
light_auto_sun.energy = 3.0
light_auto_sun.angle = 0.0523599
ob_auto_sun = bpy.data.objects.new('AutoSun', light_auto_sun)
scene.collection.objects.link(ob_auto_sun)
ob_auto_sun.rotation_euler = (0.872665, 0.174533, 0.523599)
if scene.world is None:
    world_auto = bpy.data.worlds.new('AutoWorld')
    world_auto.color = (0.3, 0.3, 0.3)
    scene.world = world_auto
bpy.context.view_layer.update()

